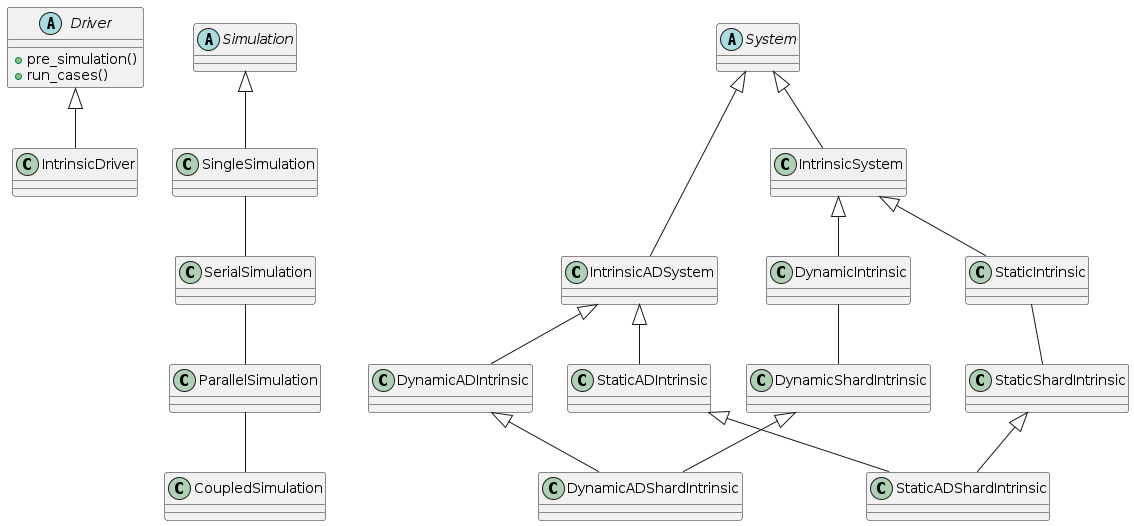

The diagram above was rendered by PlantUML. Its source (embedded in the PNG):
@startuml
abstract Driver {
        +pre_simulation()
        +run_cases()
}

class IntrinsicDriver {
}

abstract class Simulation {
}

class SingleSimulation {
}
class SerialSimulation {
}
class ParallelSimulation {
}
class CoupledSimulation {
}

abstract class System {
}

class IntrinsicSystem {

}

class IntrinsicADSystem {

}


class StaticIntrinsic {

}

class DynamicIntrinsic {

}

class StaticADIntrinsic {

}

class DynamicADIntrinsic {

}

class StaticShardIntrinsic {

}

class DynamicShardIntrinsic {

}

class StaticADShardIntrinsic {

}

class DynamicADShardIntrinsic {

}

Driver <|-- IntrinsicDriver

Simulation <|-- SingleSimulation
SingleSimulation -- SerialSimulation 
SerialSimulation -- ParallelSimulation
ParallelSimulation -- CoupledSimulation					

System <|-- IntrinsicSystem
System <|-- IntrinsicADSystem
IntrinsicSystem <|-- StaticIntrinsic
IntrinsicSystem <|-- DynamicIntrinsic
IntrinsicADSystem <|-- StaticADIntrinsic
IntrinsicADSystem <|-- DynamicADIntrinsic
StaticIntrinsic -- StaticShardIntrinsic
DynamicIntrinsic -- DynamicShardIntrinsic
StaticADIntrinsic <|-- StaticADShardIntrinsic
StaticShardIntrinsic <|-- StaticADShardIntrinsic  
DynamicADIntrinsic <|-- DynamicADShardIntrinsic
DynamicShardIntrinsic <|-- DynamicADShardIntrinsic

@enduml